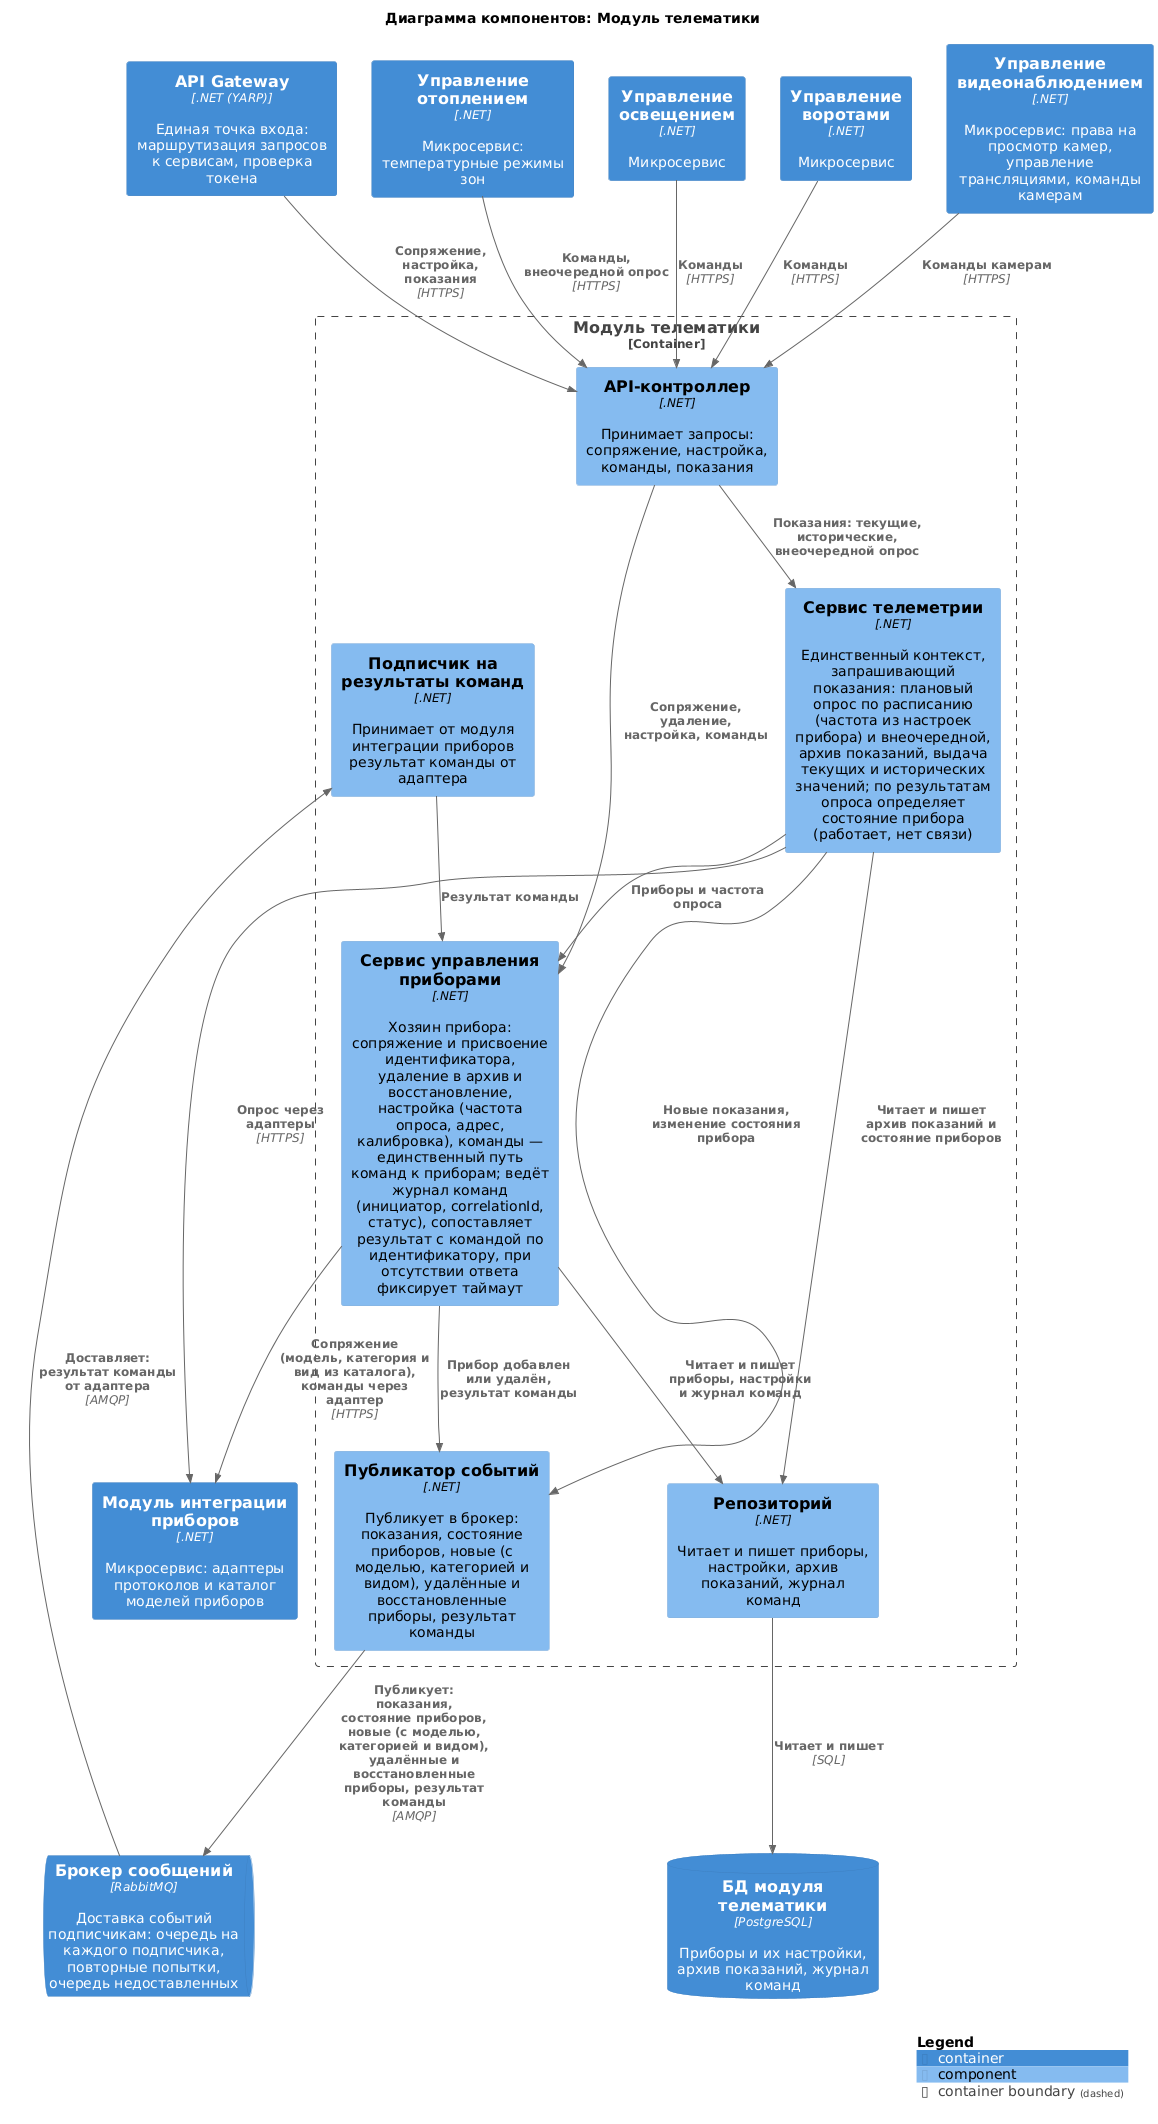

The diagram above was rendered by PlantUML. Its source (embedded in the PNG):
@startuml telematics
!include <C4/C4_Component>

title Диаграмма компонентов: Модуль телематики

Container(Gateway, "API Gateway", ".NET (YARP)", "Единая точка входа: маршрутизация запросов к сервисам, проверка токена")
Container(Heating, "Управление отоплением", ".NET", "Микросервис: температурные режимы зон")
Container(Lighting, "Управление освещением", ".NET", "Микросервис")
Container(GateControl, "Управление воротами", ".NET", "Микросервис")
Container(VideoControl, "Управление видеонаблюдением", ".NET", "Микросервис: права на просмотр камер, управление трансляциями, команды камерам")
Container(DeviceIntegration, "Модуль интеграции приборов", ".NET", "Микросервис: адаптеры протоколов и каталог моделей приборов")
ContainerQueue(Broker, "Брокер сообщений", "RabbitMQ", "Доставка событий подписчикам: очередь на каждого подписчика, повторные попытки, очередь недоставленных")
ContainerDb(dbTelematics, "БД модуля телематики", "PostgreSQL", "Приборы и их настройки, архив показаний, журнал команд")

Container_Boundary(Telematics, "Модуль телематики") {
    Component(api, "API-контроллер", ".NET", "Принимает запросы: сопряжение, настройка, команды, показания")
    Component(devices, "Сервис управления приборами", ".NET", "Хозяин прибора: сопряжение и присвоение идентификатора, удаление в архив и восстановление, настройка (частота опроса, адрес, калибровка), команды — единственный путь команд к приборам; ведёт журнал команд (инициатор, correlationId, статус), сопоставляет результат с командой по идентификатору, при отсутствии ответа фиксирует таймаут")
    Component(telemetry, "Сервис телеметрии", ".NET", "Единственный контекст, запрашивающий показания: плановый опрос по расписанию (частота из настроек прибора) и внеочередной, архив показаний, выдача текущих и исторических значений; по результатам опроса определяет состояние прибора (работает, нет связи)")
    Component(subscriber, "Подписчик на результаты команд", ".NET", "Принимает от модуля интеграции приборов результат команды от адаптера")
    Component(publisher, "Публикатор событий", ".NET", "Публикует в брокер: показания, состояние приборов, новые (с моделью, категорией и видом), удалённые и восстановленные приборы, результат команды")
    Component(repo, "Репозиторий", ".NET", "Читает и пишет приборы, настройки, архив показаний, журнал команд")
}

Rel(Gateway, api, "Сопряжение, настройка, показания", "HTTPS")
Rel(Heating, api, "Команды, внеочередной опрос", "HTTPS")
Rel(Lighting, api, "Команды", "HTTPS")
Rel(GateControl, api, "Команды", "HTTPS")
Rel(VideoControl, api, "Команды камерам", "HTTPS")

Rel(api, devices, "Сопряжение, удаление, настройка, команды")
Rel(api, telemetry, "Показания: текущие, исторические, внеочередной опрос")

Rel(telemetry, devices, "Приборы и частота опроса")
Rel(telemetry, DeviceIntegration, "Опрос через адаптеры", "HTTPS")
Rel(devices, DeviceIntegration, "Сопряжение (модель, категория и вид из каталога), команды через адаптер", "HTTPS")
Rel(Broker, subscriber, "Доставляет: результат команды от адаптера", "AMQP")
Rel(subscriber, devices, "Результат команды")

Rel(telemetry, publisher, "Новые показания, изменение состояния прибора")
Rel(devices, publisher, "Прибор добавлен или удалён, результат команды")
Rel(publisher, Broker, "Публикует: показания, состояние приборов, новые (с моделью, категорией и видом), удалённые и восстановленные приборы, результат команды", "AMQP")

Rel(devices, repo, "Читает и пишет приборы, настройки и журнал команд")
Rel(telemetry, repo, "Читает и пишет архив показаний и состояние приборов")
Rel(repo, dbTelematics, "Читает и пишет", "SQL")

SHOW_LEGEND()
@enduml